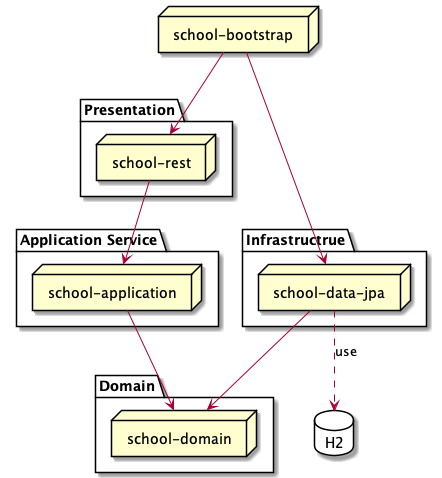

The diagram above was rendered by PlantUML. Its source (embedded in the PNG):
@startuml
node "school-bootstrap"

package "Presentation" {
  node "school-rest"
}

package "Domain" {
  node "school-domain"
}


package "Application Service" {
  node "school-application"
}

package "Infrastructrue" {
  node "school-data-jpa"
}

database "H2" {

}


[school-bootstrap] --> [school-rest]
[school-bootstrap] --> [school-data-jpa]

[school-data-jpa] --> [school-domain]
[school-application] --> [school-domain]

[school-rest] --> [school-application]
[school-data-jpa] -[dashed]->H2 : use


@enduml